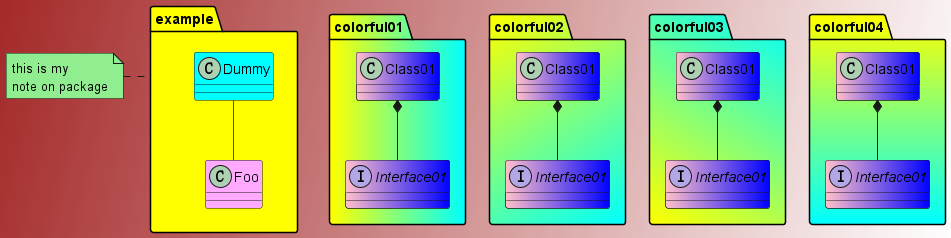

The diagram above was rendered by PlantUML. Its source (embedded in the PNG):
@startuml

skinparam backgroundcolor Brown/White
skinparam classBackgroundColor Pink|Blue

package example #Yellow {
    class Dummy #Cyan
    class Foo #FFAAFF
}
note left of example #LightGreen
    this is my
    note on package
end note

Dummy -- Foo #red 

package colorful01 #Yellow|Cyan {
    class Class01
    interface Interface01
    Class01 *-- Interface01
}

package colorful02 #Yellow/Cyan {
    class Class01
    interface Interface01
    Class01 *-- Interface01
}

package colorful03 #Yellow\Cyan {
    class Class01
    interface Interface01
    Class01 *-- Interface01
}

package colorful04 #Yellow-Cyan {
    class Class01
    interface Interface01
    Class01 *-- Interface01
}

@enduml